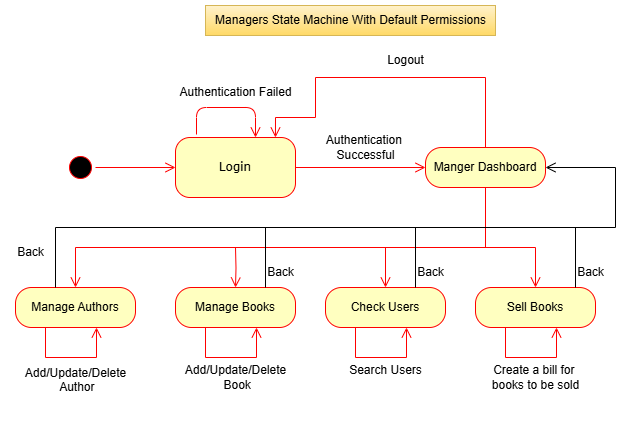

The diagram above was exported from draw.io. Its source (the exported page's mxGraphModel, read from the mxfile embedded in the PNG):
<mxGraphModel dx="1434" dy="772" grid="1" gridSize="10" guides="1" tooltips="1" connect="1" arrows="1" fold="1" page="1" pageScale="1" pageWidth="850" pageHeight="1100" math="0" shadow="0">
  <root>
    <mxCell id="0" />
    <mxCell id="1" parent="0" />
    <mxCell id="Xcq87ZJVjhqUk8oitpQ--1" value="" style="ellipse;html=1;shape=startState;fillColor=#000000;strokeColor=#ff0000;rounded=1;shadow=0;comic=0;labelBackgroundColor=none;fontFamily=Verdana;fontSize=12;fontColor=#000000;align=center;direction=south;" vertex="1" parent="1">
      <mxGeometry x="140" y="217" width="30" height="30" as="geometry" />
    </mxCell>
    <mxCell id="Xcq87ZJVjhqUk8oitpQ--2" value="Login" style="rounded=1;whiteSpace=wrap;html=1;arcSize=24;fillColor=#ffffc0;strokeColor=#ff0000;shadow=0;comic=0;labelBackgroundColor=none;fontFamily=Verdana;fontSize=12;fontColor=#000000;align=center;" vertex="1" parent="1">
      <mxGeometry x="250" y="202" width="120" height="60" as="geometry" />
    </mxCell>
    <mxCell id="Xcq87ZJVjhqUk8oitpQ--3" style="edgeStyle=orthogonalEdgeStyle;html=1;labelBackgroundColor=none;endArrow=open;endSize=8;strokeColor=#ff0000;fontFamily=Verdana;fontSize=12;align=left;" edge="1" parent="1" source="Xcq87ZJVjhqUk8oitpQ--1" target="Xcq87ZJVjhqUk8oitpQ--2">
      <mxGeometry relative="1" as="geometry" />
    </mxCell>
    <mxCell id="Xcq87ZJVjhqUk8oitpQ--4" value="Authentication Failed" style="text;html=1;align=center;verticalAlign=middle;resizable=0;points=[];autosize=1;strokeColor=none;fillColor=none;" vertex="1" parent="1">
      <mxGeometry x="240" y="142" width="140" height="30" as="geometry" />
    </mxCell>
    <mxCell id="Xcq87ZJVjhqUk8oitpQ--5" value="Manger Dashboard" style="rounded=1;whiteSpace=wrap;html=1;arcSize=40;fontColor=#000000;fillColor=#ffffc0;strokeColor=#ff0000;" vertex="1" parent="1">
      <mxGeometry x="500" y="212" width="120" height="40" as="geometry" />
    </mxCell>
    <mxCell id="Xcq87ZJVjhqUk8oitpQ--6" value="" style="edgeStyle=orthogonalEdgeStyle;html=1;verticalAlign=bottom;endArrow=open;endSize=8;strokeColor=#ff0000;rounded=0;entryX=0;entryY=0.5;entryDx=0;entryDy=0;exitX=1;exitY=0.5;exitDx=0;exitDy=0;" edge="1" parent="1" source="Xcq87ZJVjhqUk8oitpQ--2" target="Xcq87ZJVjhqUk8oitpQ--5">
      <mxGeometry relative="1" as="geometry">
        <mxPoint x="309.5" y="322" as="targetPoint" />
        <mxPoint x="309.5" y="262" as="sourcePoint" />
      </mxGeometry>
    </mxCell>
    <mxCell id="Xcq87ZJVjhqUk8oitpQ--7" value="Authentication&amp;nbsp;&lt;div&gt;Successful&lt;/div&gt;" style="text;html=1;align=center;verticalAlign=middle;resizable=0;points=[];autosize=1;strokeColor=none;fillColor=none;" vertex="1" parent="1">
      <mxGeometry x="390" y="192" width="100" height="40" as="geometry" />
    </mxCell>
    <mxCell id="Xcq87ZJVjhqUk8oitpQ--8" style="edgeStyle=orthogonalEdgeStyle;html=1;labelBackgroundColor=none;endArrow=open;endSize=8;strokeColor=#ff0000;fontFamily=Verdana;fontSize=12;align=left;exitX=0.175;exitY=-0.05;exitDx=0;exitDy=0;exitPerimeter=0;" edge="1" parent="1" source="Xcq87ZJVjhqUk8oitpQ--2" target="Xcq87ZJVjhqUk8oitpQ--2">
      <mxGeometry relative="1" as="geometry">
        <mxPoint x="270" y="172" as="sourcePoint" />
        <mxPoint x="410" y="192" as="targetPoint" />
        <Array as="points">
          <mxPoint x="271" y="172" />
          <mxPoint x="330" y="172" />
        </Array>
      </mxGeometry>
    </mxCell>
    <mxCell id="Xcq87ZJVjhqUk8oitpQ--9" value="Manage Authors" style="rounded=1;whiteSpace=wrap;html=1;arcSize=40;fontColor=#000000;fillColor=#ffffc0;strokeColor=#ff0000;" vertex="1" parent="1">
      <mxGeometry x="90" y="352" width="120" height="40" as="geometry" />
    </mxCell>
    <mxCell id="Xcq87ZJVjhqUk8oitpQ--10" value="" style="edgeStyle=orthogonalEdgeStyle;html=1;verticalAlign=bottom;endArrow=open;endSize=8;strokeColor=#ff0000;rounded=0;exitX=0.25;exitY=1;exitDx=0;exitDy=0;entryX=0.675;entryY=1;entryDx=0;entryDy=0;entryPerimeter=0;" edge="1" parent="1" source="Xcq87ZJVjhqUk8oitpQ--9" target="Xcq87ZJVjhqUk8oitpQ--9">
      <mxGeometry relative="1" as="geometry">
        <mxPoint x="170" y="482" as="targetPoint" />
        <mxPoint x="-70.5" y="492" as="sourcePoint" />
        <Array as="points">
          <mxPoint x="120" y="422" />
          <mxPoint x="171" y="422" />
        </Array>
      </mxGeometry>
    </mxCell>
    <mxCell id="Xcq87ZJVjhqUk8oitpQ--11" value="" style="edgeStyle=orthogonalEdgeStyle;html=1;verticalAlign=bottom;endArrow=open;endSize=8;strokeColor=#ff0000;rounded=0;exitX=0.5;exitY=1;exitDx=0;exitDy=0;entryX=0.5;entryY=0;entryDx=0;entryDy=0;" edge="1" parent="1" source="Xcq87ZJVjhqUk8oitpQ--5" target="Xcq87ZJVjhqUk8oitpQ--9">
      <mxGeometry relative="1" as="geometry">
        <mxPoint x="560" y="332" as="targetPoint" />
        <mxPoint x="560" y="272" as="sourcePoint" />
        <Array as="points">
          <mxPoint x="560" y="312" />
          <mxPoint x="150" y="312" />
        </Array>
      </mxGeometry>
    </mxCell>
    <mxCell id="Xcq87ZJVjhqUk8oitpQ--12" value="Add/Update/Delete&lt;div&gt;&amp;nbsp;Author&lt;div&gt;&lt;br&gt;&lt;/div&gt;&lt;/div&gt;" style="text;html=1;align=center;verticalAlign=middle;resizable=0;points=[];autosize=1;strokeColor=none;fillColor=none;" vertex="1" parent="1">
      <mxGeometry x="90" y="422" width="120" height="60" as="geometry" />
    </mxCell>
    <mxCell id="Xcq87ZJVjhqUk8oitpQ--13" value="" style="edgeStyle=orthogonalEdgeStyle;html=1;verticalAlign=bottom;endArrow=open;endSize=8;strokeColor=#ff0000;rounded=0;exitX=0.5;exitY=0;exitDx=0;exitDy=0;entryX=0.833;entryY=0;entryDx=0;entryDy=0;entryPerimeter=0;" edge="1" parent="1" source="Xcq87ZJVjhqUk8oitpQ--5" target="Xcq87ZJVjhqUk8oitpQ--2">
      <mxGeometry relative="1" as="geometry">
        <mxPoint x="350" y="192" as="targetPoint" />
        <mxPoint x="640" y="102" as="sourcePoint" />
        <Array as="points">
          <mxPoint x="560" y="142" />
          <mxPoint x="390" y="142" />
          <mxPoint x="390" y="182" />
          <mxPoint x="350" y="182" />
        </Array>
      </mxGeometry>
    </mxCell>
    <mxCell id="Xcq87ZJVjhqUk8oitpQ--14" value="Logout" style="text;html=1;align=center;verticalAlign=middle;resizable=0;points=[];autosize=1;strokeColor=none;fillColor=none;" vertex="1" parent="1">
      <mxGeometry x="450" y="110" width="60" height="30" as="geometry" />
    </mxCell>
    <mxCell id="Xcq87ZJVjhqUk8oitpQ--15" value="Manage Books" style="rounded=1;whiteSpace=wrap;html=1;arcSize=40;fontColor=#000000;fillColor=#ffffc0;strokeColor=#ff0000;" vertex="1" parent="1">
      <mxGeometry x="250" y="352" width="120" height="40" as="geometry" />
    </mxCell>
    <mxCell id="Xcq87ZJVjhqUk8oitpQ--16" value="" style="edgeStyle=orthogonalEdgeStyle;html=1;verticalAlign=bottom;endArrow=open;endSize=8;strokeColor=#ff0000;rounded=0;exitX=0.25;exitY=1;exitDx=0;exitDy=0;entryX=0.675;entryY=1;entryDx=0;entryDy=0;entryPerimeter=0;" edge="1" parent="1">
      <mxGeometry relative="1" as="geometry">
        <mxPoint x="331" y="392" as="targetPoint" />
        <mxPoint x="280" y="392" as="sourcePoint" />
        <Array as="points">
          <mxPoint x="280" y="422" />
          <mxPoint x="331" y="422" />
        </Array>
      </mxGeometry>
    </mxCell>
    <mxCell id="Xcq87ZJVjhqUk8oitpQ--17" value="Add/Update/Delete&lt;div&gt;&amp;nbsp;Book&lt;/div&gt;" style="text;html=1;align=center;verticalAlign=middle;resizable=0;points=[];autosize=1;strokeColor=none;fillColor=none;" vertex="1" parent="1">
      <mxGeometry x="250" y="422" width="120" height="40" as="geometry" />
    </mxCell>
    <mxCell id="Xcq87ZJVjhqUk8oitpQ--18" value="" style="edgeStyle=orthogonalEdgeStyle;html=1;verticalAlign=bottom;endArrow=open;endSize=8;strokeColor=#ff0000;rounded=0;entryX=0.5;entryY=0;entryDx=0;entryDy=0;" edge="1" parent="1" target="Xcq87ZJVjhqUk8oitpQ--15">
      <mxGeometry relative="1" as="geometry">
        <mxPoint x="351" y="312" as="targetPoint" />
        <mxPoint x="310" y="312" as="sourcePoint" />
        <Array as="points" />
      </mxGeometry>
    </mxCell>
    <mxCell id="Xcq87ZJVjhqUk8oitpQ--19" value="Check Users" style="rounded=1;whiteSpace=wrap;html=1;arcSize=40;fontColor=#000000;fillColor=#ffffc0;strokeColor=#ff0000;" vertex="1" parent="1">
      <mxGeometry x="400" y="352" width="120" height="40" as="geometry" />
    </mxCell>
    <mxCell id="Xcq87ZJVjhqUk8oitpQ--20" value="" style="edgeStyle=orthogonalEdgeStyle;html=1;verticalAlign=bottom;endArrow=open;endSize=8;strokeColor=#ff0000;rounded=0;exitX=0.25;exitY=1;exitDx=0;exitDy=0;entryX=0.675;entryY=1;entryDx=0;entryDy=0;entryPerimeter=0;" edge="1" parent="1">
      <mxGeometry relative="1" as="geometry">
        <mxPoint x="481" y="392" as="targetPoint" />
        <mxPoint x="430" y="392" as="sourcePoint" />
        <Array as="points">
          <mxPoint x="430" y="422" />
          <mxPoint x="481" y="422" />
        </Array>
      </mxGeometry>
    </mxCell>
    <mxCell id="Xcq87ZJVjhqUk8oitpQ--21" value="Search Users" style="text;html=1;align=center;verticalAlign=middle;resizable=0;points=[];autosize=1;strokeColor=none;fillColor=none;" vertex="1" parent="1">
      <mxGeometry x="410" y="420" width="100" height="30" as="geometry" />
    </mxCell>
    <mxCell id="Xcq87ZJVjhqUk8oitpQ--22" value="" style="edgeStyle=orthogonalEdgeStyle;html=1;verticalAlign=bottom;endArrow=open;endSize=8;strokeColor=#ff0000;rounded=0;entryX=0.5;entryY=0;entryDx=0;entryDy=0;" edge="1" parent="1" target="Xcq87ZJVjhqUk8oitpQ--19">
      <mxGeometry relative="1" as="geometry">
        <mxPoint x="501" y="312" as="targetPoint" />
        <mxPoint x="370" y="312" as="sourcePoint" />
        <Array as="points">
          <mxPoint x="460" y="312" />
        </Array>
      </mxGeometry>
    </mxCell>
    <mxCell id="Xcq87ZJVjhqUk8oitpQ--23" value="Sell Books" style="rounded=1;whiteSpace=wrap;html=1;arcSize=40;fontColor=#000000;fillColor=#ffffc0;strokeColor=#ff0000;" vertex="1" parent="1">
      <mxGeometry x="550" y="352" width="120" height="40" as="geometry" />
    </mxCell>
    <mxCell id="Xcq87ZJVjhqUk8oitpQ--24" value="" style="edgeStyle=orthogonalEdgeStyle;html=1;verticalAlign=bottom;endArrow=open;endSize=8;strokeColor=#ff0000;rounded=0;exitX=0.25;exitY=1;exitDx=0;exitDy=0;entryX=0.675;entryY=1;entryDx=0;entryDy=0;entryPerimeter=0;" edge="1" parent="1">
      <mxGeometry relative="1" as="geometry">
        <mxPoint x="631" y="392" as="targetPoint" />
        <mxPoint x="580" y="392" as="sourcePoint" />
        <Array as="points">
          <mxPoint x="580" y="422" />
          <mxPoint x="631" y="422" />
        </Array>
      </mxGeometry>
    </mxCell>
    <mxCell id="Xcq87ZJVjhqUk8oitpQ--25" value="Create a bill for&amp;nbsp;&lt;div&gt;books to be sold&lt;/div&gt;" style="text;html=1;align=center;verticalAlign=middle;resizable=0;points=[];autosize=1;strokeColor=none;fillColor=none;" vertex="1" parent="1">
      <mxGeometry x="555" y="422" width="110" height="40" as="geometry" />
    </mxCell>
    <mxCell id="Xcq87ZJVjhqUk8oitpQ--26" value="" style="edgeStyle=orthogonalEdgeStyle;html=1;verticalAlign=bottom;endArrow=open;endSize=8;strokeColor=#ff0000;rounded=0;entryX=0.5;entryY=0;entryDx=0;entryDy=0;" edge="1" parent="1" target="Xcq87ZJVjhqUk8oitpQ--23">
      <mxGeometry relative="1" as="geometry">
        <mxPoint x="651" y="312" as="targetPoint" />
        <mxPoint x="450" y="312" as="sourcePoint" />
        <Array as="points">
          <mxPoint x="610" y="312" />
        </Array>
      </mxGeometry>
    </mxCell>
    <mxCell id="Xcq87ZJVjhqUk8oitpQ--35" value="" style="edgeStyle=orthogonalEdgeStyle;html=1;verticalAlign=bottom;endArrow=open;endSize=8;strokeColor=#000000;rounded=0;entryX=1;entryY=0.5;entryDx=0;entryDy=0;" edge="1" parent="1" target="Xcq87ZJVjhqUk8oitpQ--5">
      <mxGeometry relative="1" as="geometry">
        <mxPoint x="690" y="232" as="targetPoint" />
        <mxPoint x="130" y="352" as="sourcePoint" />
        <Array as="points">
          <mxPoint x="130" y="352" />
          <mxPoint x="130" y="292" />
          <mxPoint x="690" y="292" />
          <mxPoint x="690" y="232" />
        </Array>
      </mxGeometry>
    </mxCell>
    <mxCell id="Xcq87ZJVjhqUk8oitpQ--36" value="" style="endArrow=none;html=1;rounded=0;fillColor=#FF3333;strokeColor=#000000;" edge="1" parent="1">
      <mxGeometry width="50" height="50" relative="1" as="geometry">
        <mxPoint x="340" y="352" as="sourcePoint" />
        <mxPoint x="340" y="292" as="targetPoint" />
      </mxGeometry>
    </mxCell>
    <mxCell id="Xcq87ZJVjhqUk8oitpQ--37" value="" style="endArrow=none;html=1;rounded=0;fillColor=#FF3333;strokeColor=#000000;" edge="1" parent="1">
      <mxGeometry width="50" height="50" relative="1" as="geometry">
        <mxPoint x="490" y="352" as="sourcePoint" />
        <mxPoint x="490" y="292" as="targetPoint" />
      </mxGeometry>
    </mxCell>
    <mxCell id="Xcq87ZJVjhqUk8oitpQ--38" value="" style="endArrow=none;html=1;rounded=0;fillColor=#FF3333;strokeColor=#000000;" edge="1" parent="1">
      <mxGeometry width="50" height="50" relative="1" as="geometry">
        <mxPoint x="650" y="352" as="sourcePoint" />
        <mxPoint x="650" y="292" as="targetPoint" />
      </mxGeometry>
    </mxCell>
    <mxCell id="Xcq87ZJVjhqUk8oitpQ--41" value="Back" style="text;html=1;align=center;verticalAlign=middle;resizable=0;points=[];autosize=1;strokeColor=none;fillColor=none;" vertex="1" parent="1">
      <mxGeometry x="80" y="302" width="50" height="30" as="geometry" />
    </mxCell>
    <mxCell id="Xcq87ZJVjhqUk8oitpQ--42" value="Back" style="text;html=1;align=center;verticalAlign=middle;resizable=0;points=[];autosize=1;strokeColor=none;fillColor=none;" vertex="1" parent="1">
      <mxGeometry x="330" y="322" width="50" height="30" as="geometry" />
    </mxCell>
    <mxCell id="Xcq87ZJVjhqUk8oitpQ--43" value="Back" style="text;html=1;align=center;verticalAlign=middle;resizable=0;points=[];autosize=1;strokeColor=none;fillColor=none;" vertex="1" parent="1">
      <mxGeometry x="640" y="322" width="50" height="30" as="geometry" />
    </mxCell>
    <mxCell id="Xcq87ZJVjhqUk8oitpQ--46" value="Back" style="text;html=1;align=center;verticalAlign=middle;resizable=0;points=[];autosize=1;strokeColor=none;fillColor=none;" vertex="1" parent="1">
      <mxGeometry x="480" y="322" width="50" height="30" as="geometry" />
    </mxCell>
    <mxCell id="Xcq87ZJVjhqUk8oitpQ--47" value="Managers State Machine With Default Permissions" style="text;html=1;align=center;verticalAlign=middle;resizable=0;points=[];autosize=1;strokeColor=#d6b656;fillColor=#fff2cc;gradientColor=#ffd966;" vertex="1" parent="1">
      <mxGeometry x="280" y="70" width="290" height="30" as="geometry" />
    </mxCell>
  </root>
</mxGraphModel>